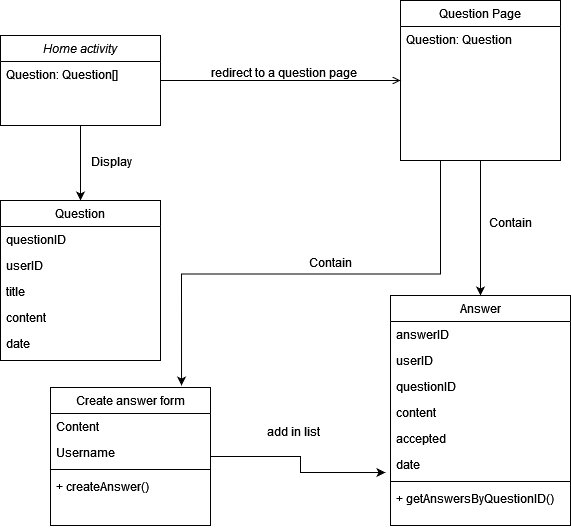

The diagram above was exported from draw.io. Its source (the exported page's mxGraphModel, read from the mxfile embedded in the PNG):
<mxGraphModel dx="1038" dy="546" grid="1" gridSize="10" guides="1" tooltips="1" connect="1" arrows="1" fold="1" page="1" pageScale="1" pageWidth="827" pageHeight="1169" math="0" shadow="0">
  <root>
    <mxCell id="WIyWlLk6GJQsqaUBKTNV-0" />
    <mxCell id="WIyWlLk6GJQsqaUBKTNV-1" parent="WIyWlLk6GJQsqaUBKTNV-0" />
    <mxCell id="DMlOAk0AKqGtIVCrPpcY-17" style="edgeStyle=orthogonalEdgeStyle;rounded=0;orthogonalLoop=1;jettySize=auto;html=1;exitX=0.5;exitY=1;exitDx=0;exitDy=0;" edge="1" parent="WIyWlLk6GJQsqaUBKTNV-1" source="zkfFHV4jXpPFQw0GAbJ--0" target="DMlOAk0AKqGtIVCrPpcY-11">
      <mxGeometry relative="1" as="geometry" />
    </mxCell>
    <mxCell id="zkfFHV4jXpPFQw0GAbJ--0" value="Home activity" style="swimlane;fontStyle=2;align=center;verticalAlign=top;childLayout=stackLayout;horizontal=1;startSize=26;horizontalStack=0;resizeParent=1;resizeLast=0;collapsible=1;marginBottom=0;rounded=0;shadow=0;strokeWidth=1;" parent="WIyWlLk6GJQsqaUBKTNV-1" vertex="1">
      <mxGeometry x="160" y="95" width="160" height="90" as="geometry">
        <mxRectangle x="230" y="140" width="160" height="26" as="alternateBounds" />
      </mxGeometry>
    </mxCell>
    <mxCell id="zkfFHV4jXpPFQw0GAbJ--1" value="Question: Question[]" style="text;align=left;verticalAlign=top;spacingLeft=4;spacingRight=4;overflow=hidden;rotatable=0;points=[[0,0.5],[1,0.5]];portConstraint=eastwest;" parent="zkfFHV4jXpPFQw0GAbJ--0" vertex="1">
      <mxGeometry y="26" width="160" height="26" as="geometry" />
    </mxCell>
    <mxCell id="DMlOAk0AKqGtIVCrPpcY-19" style="edgeStyle=orthogonalEdgeStyle;rounded=0;orthogonalLoop=1;jettySize=auto;html=1;exitX=1;exitY=0.5;exitDx=0;exitDy=0;entryX=-0.028;entryY=0.808;entryDx=0;entryDy=0;entryPerimeter=0;" edge="1" parent="WIyWlLk6GJQsqaUBKTNV-1" source="zkfFHV4jXpPFQw0GAbJ--6" target="DMlOAk0AKqGtIVCrPpcY-8">
      <mxGeometry relative="1" as="geometry" />
    </mxCell>
    <mxCell id="zkfFHV4jXpPFQw0GAbJ--6" value="Create answer form" style="swimlane;fontStyle=0;align=center;verticalAlign=top;childLayout=stackLayout;horizontal=1;startSize=26;horizontalStack=0;resizeParent=1;resizeLast=0;collapsible=1;marginBottom=0;rounded=0;shadow=0;strokeWidth=1;" parent="WIyWlLk6GJQsqaUBKTNV-1" vertex="1">
      <mxGeometry x="210" y="447" width="160" height="138" as="geometry">
        <mxRectangle x="130" y="380" width="160" height="26" as="alternateBounds" />
      </mxGeometry>
    </mxCell>
    <mxCell id="zkfFHV4jXpPFQw0GAbJ--7" value="Content" style="text;align=left;verticalAlign=top;spacingLeft=4;spacingRight=4;overflow=hidden;rotatable=0;points=[[0,0.5],[1,0.5]];portConstraint=eastwest;" parent="zkfFHV4jXpPFQw0GAbJ--6" vertex="1">
      <mxGeometry y="26" width="160" height="26" as="geometry" />
    </mxCell>
    <mxCell id="zkfFHV4jXpPFQw0GAbJ--8" value="Username" style="text;align=left;verticalAlign=top;spacingLeft=4;spacingRight=4;overflow=hidden;rotatable=0;points=[[0,0.5],[1,0.5]];portConstraint=eastwest;rounded=0;shadow=0;html=0;" parent="zkfFHV4jXpPFQw0GAbJ--6" vertex="1">
      <mxGeometry y="52" width="160" height="26" as="geometry" />
    </mxCell>
    <mxCell id="zkfFHV4jXpPFQw0GAbJ--9" value="" style="line;html=1;strokeWidth=1;align=left;verticalAlign=middle;spacingTop=-1;spacingLeft=3;spacingRight=3;rotatable=0;labelPosition=right;points=[];portConstraint=eastwest;" parent="zkfFHV4jXpPFQw0GAbJ--6" vertex="1">
      <mxGeometry y="78" width="160" height="8" as="geometry" />
    </mxCell>
    <mxCell id="zkfFHV4jXpPFQw0GAbJ--10" value="+ createAnswer()" style="text;align=left;verticalAlign=top;spacingLeft=4;spacingRight=4;overflow=hidden;rotatable=0;points=[[0,0.5],[1,0.5]];portConstraint=eastwest;fontStyle=0" parent="zkfFHV4jXpPFQw0GAbJ--6" vertex="1">
      <mxGeometry y="86" width="160" height="26" as="geometry" />
    </mxCell>
    <mxCell id="zkfFHV4jXpPFQw0GAbJ--13" value="Answer" style="swimlane;fontStyle=0;align=center;verticalAlign=top;childLayout=stackLayout;horizontal=1;startSize=26;horizontalStack=0;resizeParent=1;resizeLast=0;collapsible=1;marginBottom=0;rounded=0;shadow=0;strokeWidth=1;" parent="WIyWlLk6GJQsqaUBKTNV-1" vertex="1">
      <mxGeometry x="550" y="355" width="180" height="230" as="geometry">
        <mxRectangle x="560" y="350" width="170" height="26" as="alternateBounds" />
      </mxGeometry>
    </mxCell>
    <mxCell id="DMlOAk0AKqGtIVCrPpcY-4" value="answerID" style="text;align=left;verticalAlign=top;spacingLeft=4;spacingRight=4;overflow=hidden;rotatable=0;points=[[0,0.5],[1,0.5]];portConstraint=eastwest;" vertex="1" parent="zkfFHV4jXpPFQw0GAbJ--13">
      <mxGeometry y="26" width="180" height="26" as="geometry" />
    </mxCell>
    <mxCell id="zkfFHV4jXpPFQw0GAbJ--14" value="userID" style="text;align=left;verticalAlign=top;spacingLeft=4;spacingRight=4;overflow=hidden;rotatable=0;points=[[0,0.5],[1,0.5]];portConstraint=eastwest;" parent="zkfFHV4jXpPFQw0GAbJ--13" vertex="1">
      <mxGeometry y="52" width="180" height="26" as="geometry" />
    </mxCell>
    <mxCell id="DMlOAk0AKqGtIVCrPpcY-6" value="questionID" style="text;align=left;verticalAlign=top;spacingLeft=4;spacingRight=4;overflow=hidden;rotatable=0;points=[[0,0.5],[1,0.5]];portConstraint=eastwest;" vertex="1" parent="zkfFHV4jXpPFQw0GAbJ--13">
      <mxGeometry y="78" width="180" height="26" as="geometry" />
    </mxCell>
    <mxCell id="DMlOAk0AKqGtIVCrPpcY-5" value="content" style="text;align=left;verticalAlign=top;spacingLeft=4;spacingRight=4;overflow=hidden;rotatable=0;points=[[0,0.5],[1,0.5]];portConstraint=eastwest;" vertex="1" parent="zkfFHV4jXpPFQw0GAbJ--13">
      <mxGeometry y="104" width="180" height="26" as="geometry" />
    </mxCell>
    <mxCell id="DMlOAk0AKqGtIVCrPpcY-7" value="accepted" style="text;align=left;verticalAlign=top;spacingLeft=4;spacingRight=4;overflow=hidden;rotatable=0;points=[[0,0.5],[1,0.5]];portConstraint=eastwest;" vertex="1" parent="zkfFHV4jXpPFQw0GAbJ--13">
      <mxGeometry y="130" width="180" height="26" as="geometry" />
    </mxCell>
    <mxCell id="DMlOAk0AKqGtIVCrPpcY-8" value="date" style="text;align=left;verticalAlign=top;spacingLeft=4;spacingRight=4;overflow=hidden;rotatable=0;points=[[0,0.5],[1,0.5]];portConstraint=eastwest;" vertex="1" parent="zkfFHV4jXpPFQw0GAbJ--13">
      <mxGeometry y="156" width="180" height="26" as="geometry" />
    </mxCell>
    <mxCell id="zkfFHV4jXpPFQw0GAbJ--15" value="" style="line;html=1;strokeWidth=1;align=left;verticalAlign=middle;spacingTop=-1;spacingLeft=3;spacingRight=3;rotatable=0;labelPosition=right;points=[];portConstraint=eastwest;" parent="zkfFHV4jXpPFQw0GAbJ--13" vertex="1">
      <mxGeometry y="182" width="180" height="8" as="geometry" />
    </mxCell>
    <mxCell id="DMlOAk0AKqGtIVCrPpcY-10" value="+ getAnswersByQuestionID()" style="text;align=left;verticalAlign=top;spacingLeft=4;spacingRight=4;overflow=hidden;rotatable=0;points=[[0,0.5],[1,0.5]];portConstraint=eastwest;" vertex="1" parent="zkfFHV4jXpPFQw0GAbJ--13">
      <mxGeometry y="190" width="180" height="40" as="geometry" />
    </mxCell>
    <mxCell id="DMlOAk0AKqGtIVCrPpcY-1" style="edgeStyle=orthogonalEdgeStyle;rounded=0;orthogonalLoop=1;jettySize=auto;html=1;exitX=0.5;exitY=1;exitDx=0;exitDy=0;entryX=0.5;entryY=0;entryDx=0;entryDy=0;" edge="1" parent="WIyWlLk6GJQsqaUBKTNV-1" source="zkfFHV4jXpPFQw0GAbJ--17" target="zkfFHV4jXpPFQw0GAbJ--13">
      <mxGeometry relative="1" as="geometry" />
    </mxCell>
    <mxCell id="DMlOAk0AKqGtIVCrPpcY-21" style="edgeStyle=orthogonalEdgeStyle;rounded=0;orthogonalLoop=1;jettySize=auto;html=1;exitX=0.25;exitY=1;exitDx=0;exitDy=0;entryX=0.819;entryY=-0.014;entryDx=0;entryDy=0;entryPerimeter=0;" edge="1" parent="WIyWlLk6GJQsqaUBKTNV-1" source="zkfFHV4jXpPFQw0GAbJ--17" target="zkfFHV4jXpPFQw0GAbJ--6">
      <mxGeometry relative="1" as="geometry" />
    </mxCell>
    <mxCell id="zkfFHV4jXpPFQw0GAbJ--17" value="Question Page" style="swimlane;fontStyle=0;align=center;verticalAlign=top;childLayout=stackLayout;horizontal=1;startSize=26;horizontalStack=0;resizeParent=1;resizeLast=0;collapsible=1;marginBottom=0;rounded=0;shadow=0;strokeWidth=1;" parent="WIyWlLk6GJQsqaUBKTNV-1" vertex="1">
      <mxGeometry x="560" y="60" width="160" height="160" as="geometry">
        <mxRectangle x="550" y="140" width="160" height="26" as="alternateBounds" />
      </mxGeometry>
    </mxCell>
    <mxCell id="zkfFHV4jXpPFQw0GAbJ--18" value="Question: Question" style="text;align=left;verticalAlign=top;spacingLeft=4;spacingRight=4;overflow=hidden;rotatable=0;points=[[0,0.5],[1,0.5]];portConstraint=eastwest;" parent="zkfFHV4jXpPFQw0GAbJ--17" vertex="1">
      <mxGeometry y="26" width="160" height="26" as="geometry" />
    </mxCell>
    <mxCell id="zkfFHV4jXpPFQw0GAbJ--26" value="" style="endArrow=open;shadow=0;strokeWidth=1;rounded=0;endFill=1;edgeStyle=elbowEdgeStyle;elbow=vertical;" parent="WIyWlLk6GJQsqaUBKTNV-1" source="zkfFHV4jXpPFQw0GAbJ--0" target="zkfFHV4jXpPFQw0GAbJ--17" edge="1">
      <mxGeometry x="0.5" y="41" relative="1" as="geometry">
        <mxPoint x="380" y="192" as="sourcePoint" />
        <mxPoint x="540" y="192" as="targetPoint" />
        <mxPoint x="-40" y="32" as="offset" />
      </mxGeometry>
    </mxCell>
    <mxCell id="zkfFHV4jXpPFQw0GAbJ--29" value="redirect to a question page" style="text;html=1;resizable=0;points=[];;align=center;verticalAlign=middle;labelBackgroundColor=none;rounded=0;shadow=0;strokeWidth=1;fontSize=12;" parent="zkfFHV4jXpPFQw0GAbJ--26" vertex="1" connectable="0">
      <mxGeometry x="0.5" y="49" relative="1" as="geometry">
        <mxPoint x="-58" y="40" as="offset" />
      </mxGeometry>
    </mxCell>
    <mxCell id="DMlOAk0AKqGtIVCrPpcY-2" value="Contain" style="text;html=1;resizable=0;points=[];;align=center;verticalAlign=middle;labelBackgroundColor=none;rounded=0;shadow=0;strokeWidth=1;fontSize=12;" vertex="1" connectable="0" parent="WIyWlLk6GJQsqaUBKTNV-1">
      <mxGeometry x="670" y="280" as="geometry">
        <mxPoint x="-1" y="1" as="offset" />
      </mxGeometry>
    </mxCell>
    <mxCell id="DMlOAk0AKqGtIVCrPpcY-11" value="Question" style="swimlane;fontStyle=0;align=center;verticalAlign=top;childLayout=stackLayout;horizontal=1;startSize=26;horizontalStack=0;resizeParent=1;resizeLast=0;collapsible=1;marginBottom=0;rounded=0;shadow=0;strokeWidth=1;" vertex="1" parent="WIyWlLk6GJQsqaUBKTNV-1">
      <mxGeometry x="160" y="260" width="160" height="160" as="geometry">
        <mxRectangle x="550" y="140" width="160" height="26" as="alternateBounds" />
      </mxGeometry>
    </mxCell>
    <mxCell id="DMlOAk0AKqGtIVCrPpcY-12" value="questionID" style="text;align=left;verticalAlign=top;spacingLeft=4;spacingRight=4;overflow=hidden;rotatable=0;points=[[0,0.5],[1,0.5]];portConstraint=eastwest;" vertex="1" parent="DMlOAk0AKqGtIVCrPpcY-11">
      <mxGeometry y="26" width="160" height="26" as="geometry" />
    </mxCell>
    <mxCell id="DMlOAk0AKqGtIVCrPpcY-13" value="userID" style="text;align=left;verticalAlign=top;spacingLeft=4;spacingRight=4;overflow=hidden;rotatable=0;points=[[0,0.5],[1,0.5]];portConstraint=eastwest;rounded=0;shadow=0;html=0;" vertex="1" parent="DMlOAk0AKqGtIVCrPpcY-11">
      <mxGeometry y="52" width="160" height="26" as="geometry" />
    </mxCell>
    <mxCell id="DMlOAk0AKqGtIVCrPpcY-14" value="title" style="text;align=left;verticalAlign=top;spacingLeft=4;spacingRight=4;overflow=hidden;rotatable=0;points=[[0,0.5],[1,0.5]];portConstraint=eastwest;rounded=0;shadow=0;html=0;" vertex="1" parent="DMlOAk0AKqGtIVCrPpcY-11">
      <mxGeometry y="78" width="160" height="26" as="geometry" />
    </mxCell>
    <mxCell id="DMlOAk0AKqGtIVCrPpcY-15" value="content" style="text;align=left;verticalAlign=top;spacingLeft=4;spacingRight=4;overflow=hidden;rotatable=0;points=[[0,0.5],[1,0.5]];portConstraint=eastwest;rounded=0;shadow=0;html=0;" vertex="1" parent="DMlOAk0AKqGtIVCrPpcY-11">
      <mxGeometry y="104" width="160" height="26" as="geometry" />
    </mxCell>
    <mxCell id="DMlOAk0AKqGtIVCrPpcY-16" value="date" style="text;align=left;verticalAlign=top;spacingLeft=4;spacingRight=4;overflow=hidden;rotatable=0;points=[[0,0.5],[1,0.5]];portConstraint=eastwest;rounded=0;shadow=0;html=0;" vertex="1" parent="DMlOAk0AKqGtIVCrPpcY-11">
      <mxGeometry y="130" width="160" height="26" as="geometry" />
    </mxCell>
    <mxCell id="DMlOAk0AKqGtIVCrPpcY-18" value="Display" style="text;html=1;resizable=0;points=[];;align=center;verticalAlign=middle;labelBackgroundColor=none;rounded=0;shadow=0;strokeWidth=1;fontSize=12;" vertex="1" connectable="0" parent="WIyWlLk6GJQsqaUBKTNV-1">
      <mxGeometry x="270" y="220" as="geometry" />
    </mxCell>
    <mxCell id="DMlOAk0AKqGtIVCrPpcY-20" value="add in list" style="text;html=1;resizable=0;points=[];;align=center;verticalAlign=middle;labelBackgroundColor=none;rounded=0;shadow=0;strokeWidth=1;fontSize=12;" vertex="1" connectable="0" parent="WIyWlLk6GJQsqaUBKTNV-1">
      <mxGeometry x="452" y="490" as="geometry" />
    </mxCell>
    <mxCell id="DMlOAk0AKqGtIVCrPpcY-22" value="Contain" style="text;html=1;resizable=0;points=[];;align=center;verticalAlign=middle;labelBackgroundColor=none;rounded=0;shadow=0;strokeWidth=1;fontSize=12;" vertex="1" connectable="0" parent="WIyWlLk6GJQsqaUBKTNV-1">
      <mxGeometry x="490" y="320" as="geometry">
        <mxPoint x="-1" y="1" as="offset" />
      </mxGeometry>
    </mxCell>
  </root>
</mxGraphModel>